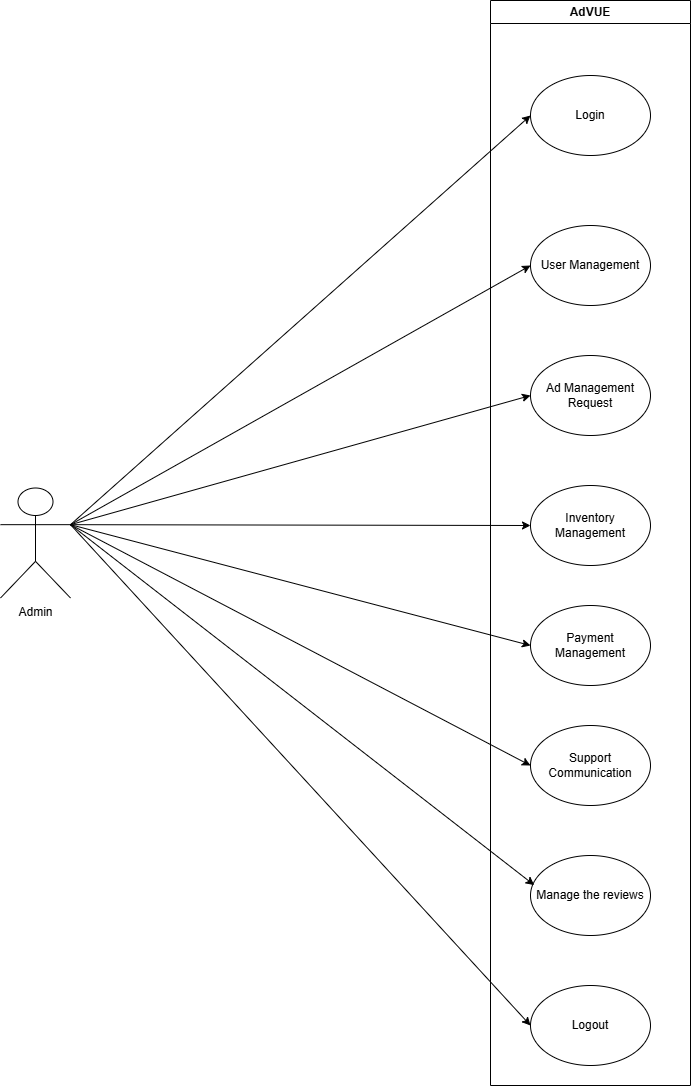

The diagram above was exported from draw.io. Its source (the exported page's mxGraphModel, read from the mxfile embedded in the PNG):
<mxGraphModel dx="897" dy="374" grid="1" gridSize="10" guides="1" tooltips="1" connect="1" arrows="1" fold="1" page="1" pageScale="1" pageWidth="850" pageHeight="1100" math="0" shadow="0">
  <root>
    <mxCell id="0" />
    <mxCell id="1" parent="0" />
    <mxCell id="Iy2H9QEYC6ntpw227N_v-2" value="Admin" style="shape=umlActor;verticalLabelPosition=bottom;verticalAlign=top;html=1;outlineConnect=0;" parent="1" vertex="1">
      <mxGeometry x="70" y="602.5" width="70" height="110" as="geometry" />
    </mxCell>
    <mxCell id="Iy2H9QEYC6ntpw227N_v-4" value="AdVUE" style="swimlane;whiteSpace=wrap;html=1;" parent="1" vertex="1">
      <mxGeometry x="560" y="115" width="200" height="1085" as="geometry" />
    </mxCell>
    <mxCell id="Iy2H9QEYC6ntpw227N_v-5" value="User Management" style="ellipse;whiteSpace=wrap;html=1;" parent="Iy2H9QEYC6ntpw227N_v-4" vertex="1">
      <mxGeometry x="40" y="225" width="120" height="80" as="geometry" />
    </mxCell>
    <mxCell id="Iy2H9QEYC6ntpw227N_v-6" value="Ad Management&lt;div&gt;Request&lt;/div&gt;" style="ellipse;whiteSpace=wrap;html=1;" parent="Iy2H9QEYC6ntpw227N_v-4" vertex="1">
      <mxGeometry x="40" y="355" width="120" height="80" as="geometry" />
    </mxCell>
    <mxCell id="Iy2H9QEYC6ntpw227N_v-7" value="Inventory Management" style="ellipse;whiteSpace=wrap;html=1;" parent="Iy2H9QEYC6ntpw227N_v-4" vertex="1">
      <mxGeometry x="40" y="485" width="120" height="80" as="geometry" />
    </mxCell>
    <mxCell id="Iy2H9QEYC6ntpw227N_v-8" value="Payment Management" style="ellipse;whiteSpace=wrap;html=1;" parent="Iy2H9QEYC6ntpw227N_v-4" vertex="1">
      <mxGeometry x="40" y="605" width="120" height="80" as="geometry" />
    </mxCell>
    <mxCell id="Iy2H9QEYC6ntpw227N_v-9" value="Support&lt;div&gt;Communication&lt;/div&gt;" style="ellipse;whiteSpace=wrap;html=1;" parent="Iy2H9QEYC6ntpw227N_v-4" vertex="1">
      <mxGeometry x="40" y="725" width="120" height="80" as="geometry" />
    </mxCell>
    <mxCell id="Iy2H9QEYC6ntpw227N_v-10" value="Manage the reviews" style="ellipse;whiteSpace=wrap;html=1;" parent="Iy2H9QEYC6ntpw227N_v-4" vertex="1">
      <mxGeometry x="40" y="855" width="120" height="80" as="geometry" />
    </mxCell>
    <mxCell id="Iy2H9QEYC6ntpw227N_v-11" value="Login" style="ellipse;whiteSpace=wrap;html=1;" parent="Iy2H9QEYC6ntpw227N_v-4" vertex="1">
      <mxGeometry x="40" y="75" width="120" height="80" as="geometry" />
    </mxCell>
    <mxCell id="Iy2H9QEYC6ntpw227N_v-12" value="Logout" style="ellipse;whiteSpace=wrap;html=1;" parent="Iy2H9QEYC6ntpw227N_v-4" vertex="1">
      <mxGeometry x="40" y="985" width="120" height="80" as="geometry" />
    </mxCell>
    <mxCell id="Iy2H9QEYC6ntpw227N_v-13" value="" style="endArrow=classic;html=1;rounded=0;exitX=1;exitY=0.3333333333333333;exitDx=0;exitDy=0;exitPerimeter=0;entryX=0;entryY=0.5;entryDx=0;entryDy=0;" parent="1" source="Iy2H9QEYC6ntpw227N_v-2" target="Iy2H9QEYC6ntpw227N_v-11" edge="1">
      <mxGeometry width="50" height="50" relative="1" as="geometry">
        <mxPoint x="190" y="586.88" as="sourcePoint" />
        <mxPoint x="588" y="240" as="targetPoint" />
      </mxGeometry>
    </mxCell>
    <mxCell id="Iy2H9QEYC6ntpw227N_v-14" value="" style="endArrow=classic;html=1;rounded=0;exitX=1;exitY=0.3333333333333333;exitDx=0;exitDy=0;exitPerimeter=0;entryX=0;entryY=0.5;entryDx=0;entryDy=0;" parent="1" source="Iy2H9QEYC6ntpw227N_v-2" target="Iy2H9QEYC6ntpw227N_v-5" edge="1">
      <mxGeometry width="50" height="50" relative="1" as="geometry">
        <mxPoint x="310" y="570" as="sourcePoint" />
        <mxPoint x="590" y="390" as="targetPoint" />
      </mxGeometry>
    </mxCell>
    <mxCell id="Iy2H9QEYC6ntpw227N_v-15" value="" style="endArrow=classic;html=1;rounded=0;exitX=1;exitY=0.3333333333333333;exitDx=0;exitDy=0;exitPerimeter=0;entryX=0;entryY=0.5;entryDx=0;entryDy=0;" parent="1" source="Iy2H9QEYC6ntpw227N_v-2" target="Iy2H9QEYC6ntpw227N_v-6" edge="1">
      <mxGeometry width="50" height="50" relative="1" as="geometry">
        <mxPoint x="270" y="630" as="sourcePoint" />
        <mxPoint x="590" y="520" as="targetPoint" />
      </mxGeometry>
    </mxCell>
    <mxCell id="Iy2H9QEYC6ntpw227N_v-16" value="" style="endArrow=classic;html=1;rounded=0;exitX=1;exitY=0.3333333333333333;exitDx=0;exitDy=0;exitPerimeter=0;entryX=0;entryY=0.5;entryDx=0;entryDy=0;" parent="1" source="Iy2H9QEYC6ntpw227N_v-2" target="Iy2H9QEYC6ntpw227N_v-7" edge="1">
      <mxGeometry width="50" height="50" relative="1" as="geometry">
        <mxPoint x="350" y="680" as="sourcePoint" />
        <mxPoint x="590" y="630" as="targetPoint" />
      </mxGeometry>
    </mxCell>
    <mxCell id="Iy2H9QEYC6ntpw227N_v-17" value="" style="endArrow=classic;html=1;rounded=0;exitX=1;exitY=0.3333333333333333;exitDx=0;exitDy=0;exitPerimeter=0;entryX=0;entryY=0.5;entryDx=0;entryDy=0;" parent="1" source="Iy2H9QEYC6ntpw227N_v-2" target="Iy2H9QEYC6ntpw227N_v-8" edge="1">
      <mxGeometry width="50" height="50" relative="1" as="geometry">
        <mxPoint x="350" y="700" as="sourcePoint" />
        <mxPoint x="580" y="760" as="targetPoint" />
      </mxGeometry>
    </mxCell>
    <mxCell id="Iy2H9QEYC6ntpw227N_v-18" value="" style="endArrow=classic;html=1;rounded=0;exitX=1;exitY=0.3333333333333333;exitDx=0;exitDy=0;exitPerimeter=0;entryX=0;entryY=0.5;entryDx=0;entryDy=0;" parent="1" source="Iy2H9QEYC6ntpw227N_v-2" target="Iy2H9QEYC6ntpw227N_v-9" edge="1">
      <mxGeometry width="50" height="50" relative="1" as="geometry">
        <mxPoint x="300" y="900" as="sourcePoint" />
        <mxPoint x="580" y="890" as="targetPoint" />
      </mxGeometry>
    </mxCell>
    <mxCell id="Iy2H9QEYC6ntpw227N_v-19" value="" style="endArrow=classic;html=1;rounded=0;exitX=1;exitY=0.3333333333333333;exitDx=0;exitDy=0;exitPerimeter=0;entryX=0.031;entryY=0.37;entryDx=0;entryDy=0;entryPerimeter=0;" parent="1" source="Iy2H9QEYC6ntpw227N_v-2" target="Iy2H9QEYC6ntpw227N_v-10" edge="1">
      <mxGeometry width="50" height="50" relative="1" as="geometry">
        <mxPoint x="370" y="970" as="sourcePoint" />
        <mxPoint x="420" y="920" as="targetPoint" />
      </mxGeometry>
    </mxCell>
    <mxCell id="Iy2H9QEYC6ntpw227N_v-20" value="" style="endArrow=classic;html=1;rounded=0;exitX=1;exitY=0.3333333333333333;exitDx=0;exitDy=0;exitPerimeter=0;entryX=0;entryY=0.5;entryDx=0;entryDy=0;" parent="1" source="Iy2H9QEYC6ntpw227N_v-2" target="Iy2H9QEYC6ntpw227N_v-12" edge="1">
      <mxGeometry width="50" height="50" relative="1" as="geometry">
        <mxPoint x="310" y="1060" as="sourcePoint" />
        <mxPoint x="360" y="1010" as="targetPoint" />
      </mxGeometry>
    </mxCell>
  </root>
</mxGraphModel>